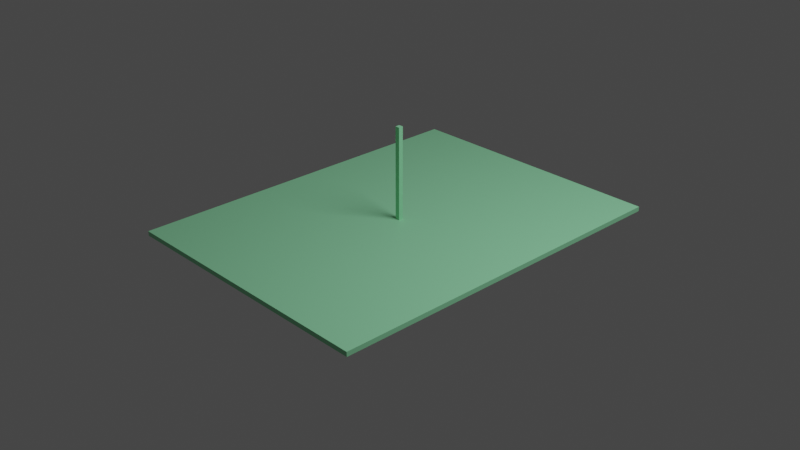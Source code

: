 # Source: simple-table.blend  (saved by Blender 2.91.10; exported with 4.5.12 LTS)
import bpy
from mathutils import Matrix  # noqa: F401  (used for matrix-valued properties, if any)

bpy.ops.wm.read_factory_settings(use_empty=True)
scene = bpy.context.scene
scene.name = 'Scene'

# ---- collections
col_collection = bpy.data.collections.new('Collection'); scene.collection.children.link(col_collection)

# ---- materials (node trees are filled in below, after node groups)
mat_material_001 = bpy.data.materials.new('Material.001')

# ---- material node trees
mat_material_001.use_nodes = True; mat_material_001.node_tree.nodes.clear()
_N = mat_material_001.node_tree.nodes; _L = mat_material_001.node_tree.links
n0 = _N.new('ShaderNodeBsdfPrincipled'); n0.name = 'Principled BSDF'; n0.location = (10, 300)
n0.distribution = 'GGX'
n0.subsurface_method = 'BURLEY'
n0.inputs[0].default_value = (0.306, 0.8, 0.438, 1.0)
n0.inputs[3].default_value = 1.45
n0.inputs[27].default_value = (0.0, 0.0, 0.0, 1.0)
n0.inputs[28].default_value = 1.0
n1 = _N.new('ShaderNodeOutputMaterial'); n1.name = 'Material Output'; n1.location = (300, 300)
_L.new(n0.outputs[0], n1.inputs[0])
n1.is_active_output = True

# ---- world
world_world = bpy.data.worlds.new('World'); scene.world = world_world
world_world.use_nodes = True; world_world.node_tree.nodes.clear()
_N = world_world.node_tree.nodes; _L = world_world.node_tree.links
n0 = _N.new('ShaderNodeOutputWorld'); n0.name = 'World Output'; n0.location = (300, 300)
n1 = _N.new('ShaderNodeBackground'); n1.name = 'Background'; n1.location = (10, 300)
n1.inputs[0].default_value = (0.05088, 0.05088, 0.05088, 1.0)
_L.new(n1.outputs[0], n0.inputs[0])
n0.is_active_output = True
world_world.color = (0.05088, 0.05088, 0.05088)
world_world.use_sun_shadow = False
world_world.sun_shadow_jitter_overblur = 0.0

# ---- cameras
cam_camera = bpy.data.cameras.new('Camera')
cam_camera.clip_end = 100.0
cam_camera.ortho_scale = 7.314

# ---- lights
light_light = bpy.data.lights.new('Light', 'POINT')
light_light.transmission_factor = 0.0
light_light.energy = 1000.0
light_light.shadow_soft_size = 1.82
light_light.shadow_maximum_resolution = 0.006
light_light.use_absolute_resolution = True

# ---- meshes
me_cube = bpy.data.meshes.new('Cube')
me_cube.from_pydata([(2.0, 3.0, 1.0), (2.0, 3.0, 0.5), (2.0, 0.0, 1.0), (2.0, 0.0, 0.5), (0.0, 3.0, 1.0), (0.0, 3.0, 0.5), (1.192e-07, -1.748e-07, 1.0), (1.192e-07, -1.748e-07, 0.5)], [], [(0, 4, 6, 2), (3, 2, 6, 7), (7, 6, 4, 5), (5, 1, 3, 7), (1, 0, 2, 3), (5, 4, 0, 1)])
_uv = me_cube.uv_layers.new(name='UVMap')
_uv.uv.foreach_set('vector', [0.625, 0.5, 0.875, 0.5, 0.875, 0.75, 0.625, 0.75, 0.375, 0.75, 0.625, 0.75, 0.625, 1.0, 0.375, 1.0, 0.375, 0.0, 0.625, 0.0, 0.625, 0.25, 0.375, 0.25, 0.125, 0.5, 0.375, 0.5, 0.375, 0.75, 0.125, 0.75, 0.375, 0.5, 0.625, 0.5, 0.625, 0.75, 0.375, 0.75, 0.375, 0.25, 0.625, 0.25, 0.625, 0.5, 0.375, 0.5])
me_cube.materials.append(mat_material_001)
me_cube.use_remesh_preserve_volume = False
me_cube.use_remesh_preserve_attributes = False
me_cube.use_mirror_vertex_groups = False
me_cube.update()
me_cube_006 = bpy.data.meshes.new('Cube.006')
me_cube_006.from_pydata([(-1.0, -1.0, -1.0), (-1.0, -1.0, -0.5), (-1.0, -0.5, -1.0), (-1.0, -0.5, -0.5), (-0.5, -1.0, -1.0), (-0.5, -1.0, -0.5), (-0.5, -0.5, -1.0), (-0.5, -0.5, -0.5)], [], [(0, 1, 3, 2), (2, 3, 7, 6), (6, 7, 5, 4), (4, 5, 1, 0), (2, 6, 4, 0), (7, 3, 1, 5)])
_uv = me_cube_006.uv_layers.new(name='UVMap')
_uv.uv.foreach_set('vector', [0.375, 0.0, 0.625, 0.0, 0.625, 0.25, 0.375, 0.25, 0.375, 0.25, 0.625, 0.25, 0.625, 0.5, 0.375, 0.5, 0.375, 0.5, 0.625, 0.5, 0.625, 0.75, 0.375, 0.75, 0.375, 0.75, 0.625, 0.75, 0.625, 1.0, 0.375, 1.0, 0.125, 0.5, 0.375, 0.5, 0.375, 0.75, 0.125, 0.75, 0.625, 0.5, 0.875, 0.5, 0.875, 0.75, 0.625, 0.75])
me_cube_006.materials.append(mat_material_001)
me_cube_006.use_remesh_fix_poles = True
me_cube_006.use_remesh_preserve_attributes = False
me_cube_006.use_mirror_vertex_groups = False
me_cube_006.update()

# ---- objects
ob_cube = bpy.data.objects.new('Cube', me_cube)
ob_light = bpy.data.objects.new('Light', light_light)
ob_camera = bpy.data.objects.new('Camera', cam_camera)
ob_leg = bpy.data.objects.new('leg', me_cube_006)

# ---- transforms, parenting, visibility, modifiers, constraints
ob_cube.location = (1.5, -2.0, -0.1)
ob_cube.rotation_euler = (0.0, -0.0, 1.571)
ob_cube.scale = (2.0, 1.0, 0.1)
ob_cube.lock_rotations_4d = False
ob_cube.empty_display_type = 'ARROWS'
ob_cube.lineart.crease_threshold = 0.0
ob_light.location = (4.076, 1.005, 5.904)
ob_light.rotation_euler = (0.6503, 0.05522, 1.866)
ob_light.lock_rotations_4d = False
ob_light.empty_display_type = 'ARROWS'
ob_light.color = (0.0, 0.0, 0.0, 0.0)
ob_light.lineart.crease_threshold = 0.0
ob_camera.location = (7.359, -6.926, 4.958)
ob_camera.rotation_euler = (1.109, 0.0, 0.8149)
ob_camera.lock_rotations_4d = False
ob_camera.empty_display_type = 'ARROWS'
ob_camera.color = (0.0, 0.0, 0.0, 0.0)
ob_camera.display_type = 'WIRE'
ob_camera.lineart.crease_threshold = 0.0
ob_leg.location = (-0.075, 0.075, 2.0)
ob_leg.rotation_euler = (0.0, -0.0, 1.571)
ob_leg.scale = (0.1, 0.1, 2.0)
ob_leg.lineart.crease_threshold = 0.0

# ---- collection membership
col_collection.objects.link(ob_cube)
col_collection.objects.link(ob_light)
col_collection.objects.link(ob_camera)
col_collection.objects.link(ob_leg)

# ---- scene / render settings (as saved in the file)
scene.camera = ob_camera
scene.frame_start = 1; scene.frame_end = 250; scene.frame_set(18)
scene.render.engine = 'CYCLES'
scene.cycles.use_denoising = False
scene.cycles.samples = 128
scene.cycles.sampling_pattern = 'TABULATED_SOBOL'
scene.cycles.use_adaptive_sampling = False
scene.cycles.use_light_tree = False
scene.view_settings.view_transform = 'Filmic'
bpy.context.view_layer.update()
